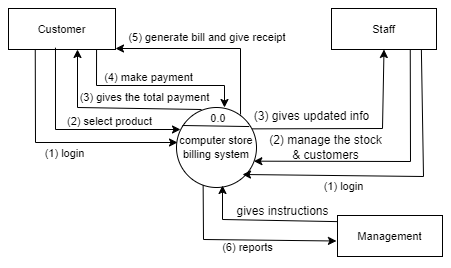

The diagram above was exported from draw.io. Its source (the exported page's mxGraphModel, read from the mxfile embedded in the PNG):
<mxGraphModel dx="601" dy="356" grid="0" gridSize="10" guides="1" tooltips="1" connect="1" arrows="1" fold="1" page="1" pageScale="1" pageWidth="850" pageHeight="1100" math="0" shadow="0">
  <root>
    <mxCell id="0" />
    <mxCell id="1" parent="0" />
    <mxCell id="T4hVQHkv74ilAZzzNhjP-1" value="computer store billing system" style="ellipse;whiteSpace=wrap;html=1;aspect=fixed;fontSize=11;" vertex="1" parent="1">
      <mxGeometry x="396" y="267" width="80" height="80" as="geometry" />
    </mxCell>
    <mxCell id="T4hVQHkv74ilAZzzNhjP-2" value="" style="endArrow=none;html=1;rounded=0;entryX=0.909;entryY=0.238;entryDx=0;entryDy=0;entryPerimeter=0;fontSize=11;" edge="1" parent="1" target="T4hVQHkv74ilAZzzNhjP-1">
      <mxGeometry width="50" height="50" relative="1" as="geometry">
        <mxPoint x="402" y="285" as="sourcePoint" />
        <mxPoint x="470.88000000000005" y="286.59999999999997" as="targetPoint" />
      </mxGeometry>
    </mxCell>
    <mxCell id="T4hVQHkv74ilAZzzNhjP-3" value="0.0" style="text;html=1;align=center;verticalAlign=middle;whiteSpace=wrap;rounded=0;fontSize=11;" vertex="1" parent="1">
      <mxGeometry x="408" y="263" width="60" height="30" as="geometry" />
    </mxCell>
    <mxCell id="T4hVQHkv74ilAZzzNhjP-4" value="Customer" style="rounded=0;whiteSpace=wrap;html=1;fontSize=11;" vertex="1" parent="1">
      <mxGeometry x="228" y="168" width="107" height="41" as="geometry" />
    </mxCell>
    <mxCell id="T4hVQHkv74ilAZzzNhjP-5" value="Staff" style="rounded=0;whiteSpace=wrap;html=1;fontSize=11;" vertex="1" parent="1">
      <mxGeometry x="551" y="168" width="105" height="41" as="geometry" />
    </mxCell>
    <mxCell id="T4hVQHkv74ilAZzzNhjP-6" value="Management" style="rounded=0;whiteSpace=wrap;html=1;fontSize=11;" vertex="1" parent="1">
      <mxGeometry x="557" y="375" width="105" height="41" as="geometry" />
    </mxCell>
    <mxCell id="T4hVQHkv74ilAZzzNhjP-7" value="" style="endArrow=classic;html=1;rounded=0;exitX=0.25;exitY=1;exitDx=0;exitDy=0;fontSize=11;" edge="1" parent="1" source="T4hVQHkv74ilAZzzNhjP-4">
      <mxGeometry width="50" height="50" relative="1" as="geometry">
        <mxPoint x="347" y="352" as="sourcePoint" />
        <mxPoint x="397" y="302" as="targetPoint" />
        <Array as="points">
          <mxPoint x="255" y="302" />
        </Array>
      </mxGeometry>
    </mxCell>
    <mxCell id="T4hVQHkv74ilAZzzNhjP-8" value="(1) login" style="text;html=1;align=center;verticalAlign=middle;resizable=0;points=[];autosize=1;strokeColor=none;fillColor=none;fontSize=11;" vertex="1" parent="1">
      <mxGeometry x="255" y="301" width="58" height="25" as="geometry" />
    </mxCell>
    <mxCell id="T4hVQHkv74ilAZzzNhjP-9" value="" style="endArrow=classic;html=1;rounded=0;exitX=0.856;exitY=1.012;exitDx=0;exitDy=0;exitPerimeter=0;fontSize=11;" edge="1" parent="1" source="T4hVQHkv74ilAZzzNhjP-5">
      <mxGeometry width="50" height="50" relative="1" as="geometry">
        <mxPoint x="425" y="347" as="sourcePoint" />
        <mxPoint x="462" y="334" as="targetPoint" />
        <Array as="points">
          <mxPoint x="643" y="336" />
        </Array>
      </mxGeometry>
    </mxCell>
    <mxCell id="T4hVQHkv74ilAZzzNhjP-10" value="(1) login" style="text;html=1;align=center;verticalAlign=middle;resizable=0;points=[];autosize=1;strokeColor=none;fillColor=none;fontSize=11;" vertex="1" parent="1">
      <mxGeometry x="534" y="333" width="58" height="25" as="geometry" />
    </mxCell>
    <mxCell id="T4hVQHkv74ilAZzzNhjP-12" value="" style="endArrow=classic;html=1;rounded=0;fontSize=11;exitX=0.333;exitY=0.971;exitDx=0;exitDy=0;exitPerimeter=0;entryX=-0.01;entryY=0.622;entryDx=0;entryDy=0;entryPerimeter=0;" edge="1" parent="1" source="T4hVQHkv74ilAZzzNhjP-1" target="T4hVQHkv74ilAZzzNhjP-6">
      <mxGeometry width="50" height="50" relative="1" as="geometry">
        <mxPoint x="424" y="342" as="sourcePoint" />
        <mxPoint x="557" y="399" as="targetPoint" />
        <Array as="points">
          <mxPoint x="423" y="399" />
        </Array>
      </mxGeometry>
    </mxCell>
    <mxCell id="T4hVQHkv74ilAZzzNhjP-13" value="(6) reports" style="text;html=1;align=center;verticalAlign=middle;resizable=0;points=[];autosize=1;strokeColor=none;fillColor=none;fontSize=11;" vertex="1" parent="1">
      <mxGeometry x="432" y="394" width="69" height="25" as="geometry" />
    </mxCell>
    <mxCell id="T4hVQHkv74ilAZzzNhjP-14" value="" style="endArrow=classic;html=1;rounded=0;exitX=0.439;exitY=0.956;exitDx=0;exitDy=0;exitPerimeter=0;fontSize=11;" edge="1" parent="1" source="T4hVQHkv74ilAZzzNhjP-4">
      <mxGeometry width="50" height="50" relative="1" as="geometry">
        <mxPoint x="350" y="339" as="sourcePoint" />
        <mxPoint x="400" y="289" as="targetPoint" />
        <Array as="points">
          <mxPoint x="275" y="289" />
        </Array>
      </mxGeometry>
    </mxCell>
    <mxCell id="T4hVQHkv74ilAZzzNhjP-15" value="(2) select product" style="text;html=1;align=center;verticalAlign=middle;resizable=0;points=[];autosize=1;strokeColor=none;fillColor=none;fontSize=11;" vertex="1" parent="1">
      <mxGeometry x="277" y="268" width="103" height="25" as="geometry" />
    </mxCell>
    <mxCell id="T4hVQHkv74ilAZzzNhjP-17" value="(3) gives the total payment" style="text;html=1;align=center;verticalAlign=middle;resizable=0;points=[];autosize=1;strokeColor=none;fillColor=none;fontSize=11;" vertex="1" parent="1">
      <mxGeometry x="290" y="245" width="148" height="25" as="geometry" />
    </mxCell>
    <mxCell id="T4hVQHkv74ilAZzzNhjP-18" value="" style="endArrow=classic;html=1;rounded=0;fontSize=11;" edge="1" parent="1">
      <mxGeometry width="50" height="50" relative="1" as="geometry">
        <mxPoint x="421" y="269" as="sourcePoint" />
        <mxPoint x="297" y="209" as="targetPoint" />
        <Array as="points">
          <mxPoint x="297" y="267" />
        </Array>
      </mxGeometry>
    </mxCell>
    <mxCell id="T4hVQHkv74ilAZzzNhjP-19" value="" style="endArrow=classic;html=1;rounded=0;exitX=0.823;exitY=0.989;exitDx=0;exitDy=0;exitPerimeter=0;fontSize=11;" edge="1" parent="1" source="T4hVQHkv74ilAZzzNhjP-4">
      <mxGeometry width="50" height="50" relative="1" as="geometry">
        <mxPoint x="392" y="315" as="sourcePoint" />
        <mxPoint x="444" y="267" as="targetPoint" />
        <Array as="points">
          <mxPoint x="316" y="245" />
          <mxPoint x="444" y="245" />
        </Array>
      </mxGeometry>
    </mxCell>
    <mxCell id="T4hVQHkv74ilAZzzNhjP-20" value="(4) make payment" style="text;html=1;align=center;verticalAlign=middle;resizable=0;points=[];autosize=1;strokeColor=none;fillColor=none;fontSize=11;" vertex="1" parent="1">
      <mxGeometry x="314" y="224" width="107" height="25" as="geometry" />
    </mxCell>
    <mxCell id="T4hVQHkv74ilAZzzNhjP-21" value="" style="endArrow=classic;html=1;rounded=0;exitX=0.867;exitY=0.367;exitDx=0;exitDy=0;exitPerimeter=0;fontSize=11;" edge="1" parent="1" source="T4hVQHkv74ilAZzzNhjP-3">
      <mxGeometry width="50" height="50" relative="1" as="geometry">
        <mxPoint x="285" y="258" as="sourcePoint" />
        <mxPoint x="335" y="208" as="targetPoint" />
        <Array as="points">
          <mxPoint x="460" y="208" />
        </Array>
      </mxGeometry>
    </mxCell>
    <mxCell id="T4hVQHkv74ilAZzzNhjP-22" value="(5) generate bill and give receipt&amp;nbsp;" style="text;html=1;align=center;verticalAlign=middle;resizable=0;points=[];autosize=1;strokeColor=none;fillColor=none;fontSize=11;" vertex="1" parent="1">
      <mxGeometry x="339" y="184" width="178" height="25" as="geometry" />
    </mxCell>
    <mxCell id="T4hVQHkv74ilAZzzNhjP-23" value="" style="endArrow=classic;html=1;rounded=0;exitX=0.75;exitY=1;exitDx=0;exitDy=0;entryX=0.967;entryY=0.671;entryDx=0;entryDy=0;entryPerimeter=0;" edge="1" parent="1" source="T4hVQHkv74ilAZzzNhjP-5" target="T4hVQHkv74ilAZzzNhjP-1">
      <mxGeometry width="50" height="50" relative="1" as="geometry">
        <mxPoint x="425" y="371" as="sourcePoint" />
        <mxPoint x="475" y="321" as="targetPoint" />
        <Array as="points">
          <mxPoint x="630" y="321" />
        </Array>
      </mxGeometry>
    </mxCell>
    <mxCell id="T4hVQHkv74ilAZzzNhjP-24" value="(2) manage the stock&lt;br&gt;&amp;amp; customers" style="text;html=1;align=center;verticalAlign=middle;resizable=0;points=[];autosize=1;strokeColor=none;fillColor=none;" vertex="1" parent="1">
      <mxGeometry x="479" y="286.5" width="131" height="41" as="geometry" />
    </mxCell>
    <mxCell id="T4hVQHkv74ilAZzzNhjP-26" value="" style="endArrow=classic;html=1;rounded=0;exitX=0.944;exitY=0.267;exitDx=0;exitDy=0;exitPerimeter=0;entryX=0.5;entryY=1;entryDx=0;entryDy=0;" edge="1" parent="1" source="T4hVQHkv74ilAZzzNhjP-1" target="T4hVQHkv74ilAZzzNhjP-5">
      <mxGeometry width="50" height="50" relative="1" as="geometry">
        <mxPoint x="562" y="258" as="sourcePoint" />
        <mxPoint x="612" y="208" as="targetPoint" />
        <Array as="points">
          <mxPoint x="602" y="288" />
        </Array>
      </mxGeometry>
    </mxCell>
    <mxCell id="T4hVQHkv74ilAZzzNhjP-27" value="(3) gives updated info" style="text;html=1;align=center;verticalAlign=middle;resizable=0;points=[];autosize=1;strokeColor=none;fillColor=none;" vertex="1" parent="1">
      <mxGeometry x="464" y="263" width="133" height="26" as="geometry" />
    </mxCell>
    <mxCell id="T4hVQHkv74ilAZzzNhjP-28" value="" style="endArrow=classic;html=1;rounded=0;exitX=-0.006;exitY=0.149;exitDx=0;exitDy=0;exitPerimeter=0;" edge="1" parent="1" source="T4hVQHkv74ilAZzzNhjP-6">
      <mxGeometry width="50" height="50" relative="1" as="geometry">
        <mxPoint x="392" y="395" as="sourcePoint" />
        <mxPoint x="442" y="345" as="targetPoint" />
        <Array as="points">
          <mxPoint x="442" y="379" />
        </Array>
      </mxGeometry>
    </mxCell>
    <mxCell id="T4hVQHkv74ilAZzzNhjP-29" value="gives instructions" style="text;html=1;align=center;verticalAlign=middle;resizable=0;points=[];autosize=1;strokeColor=none;fillColor=none;" vertex="1" parent="1">
      <mxGeometry x="447" y="358" width="110" height="26" as="geometry" />
    </mxCell>
  </root>
</mxGraphModel>